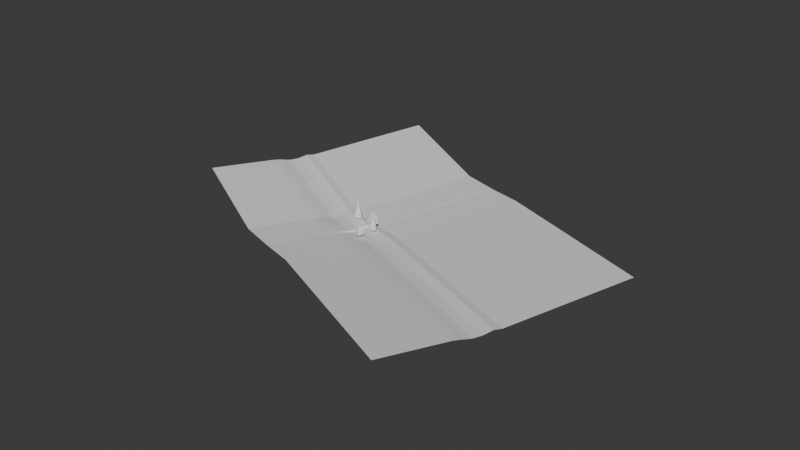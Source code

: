 # Source: Weesen-collisions.blend  (saved by Blender 4.3.30; exported with 4.5.12 LTS)
import bpy
from mathutils import Matrix  # noqa: F401  (used for matrix-valued properties, if any)

bpy.ops.wm.read_factory_settings(use_empty=True)
scene = bpy.context.scene
scene.name = 'Scene'

# ---- collections
col_collection = bpy.data.collections.new('Collection'); scene.collection.children.link(col_collection)

# ---- world
world_world = bpy.data.worlds.new('World'); scene.world = world_world
world_world.use_nodes = True; world_world.node_tree.nodes.clear()
_N = world_world.node_tree.nodes; _L = world_world.node_tree.links
n0 = _N.new('ShaderNodeOutputWorld'); n0.name = 'World Output'; n0.location = (300, 300)
n1 = _N.new('ShaderNodeBackground'); n1.name = 'Background'; n1.location = (10, 300)
n1.inputs[0].default_value = (0.05088, 0.05088, 0.05088, 1.0)
_L.new(n1.outputs[0], n0.inputs[0])
n0.is_active_output = True
world_world.color = (0.05088, 0.05088, 0.05088)
world_world.sun_shadow_jitter_overblur = 0.0

# ---- meshes
me_plane = bpy.data.meshes.new('Plane')
me_plane.from_pydata([(-1.0, 1.0, 2.686), (1.0, 1.0, -2.527), (-1.0, -0.8804, 5.263), (1.0, -0.8804, 0.04956), (-1.0, -0.9638, 5.476), (1.0, -0.9638, 0.4173), (-1.0, -1.046, 5.476), (1.0, -1.046, 0.4173), (-1.0, -1.117, 5.391), (1.0, -1.117, 0.1773), (-1.0, -3.192, 11.04), (1.0, -3.192, 5.825), (-0.6667, -0.8804, 3.299), (-0.3333, -0.8804, 0.1964), (2.986e-08, -0.8804, -0.9635), (0.3333, -0.8804, -0.281), (0.6667, -0.8804, 2.343), (0.6667, 1.0, -0.2333), (0.3333, 1.0, -2.858), (-2.881e-08, 1.0, -3.54), (-0.3333, 1.0, -2.38), (-0.6667, 1.0, 0.722), (-0.6667, -0.9638, 0.4305), (-0.3333, -0.9638, -2.672), (2.986e-08, -0.9638, -3.832), (0.3333, -0.9638, -3.149), (0.6667, -0.9638, -0.5248), (-0.6667, -1.046, 0.4305), (-0.3333, -1.046, -2.672), (2.986e-08, -1.046, -3.832), (0.3333, -1.046, -3.149), (0.6667, -1.046, -0.5248), (-0.6667, -1.117, 3.426), (-0.3333, -1.117, 0.3241), (2.986e-08, -1.117, -0.8358), (0.3333, -1.117, -0.1533), (0.6667, -1.117, 2.471), (-0.6667, -3.192, 9.075), (-0.3333, -3.192, 5.972), (2.939e-08, -3.192, 4.812), (0.3333, -3.192, 5.495), (0.6667, -3.192, 8.119), (-0.146, -0.8804, -1.075), (-0.146, 1.0, -3.651), (-0.146, -0.9638, -3.943), (-0.146, -1.046, -3.943), (-0.146, -1.117, -0.9472), (-0.146, -3.192, 4.701), (0.1667, -0.8804, -1.057), (0.1667, 1.0, -3.633), (0.1667, -0.9638, -3.925), (0.1667, -1.046, -3.925), (0.1667, -1.117, -0.9289), (0.1667, -3.192, 4.719), (-2.147, -13.6, 42.79), (-0.1472, -13.6, 37.58), (-1.814, -13.6, 40.82), (-1.481, -13.6, 37.72), (-1.147, -13.6, 36.56), (-0.8139, -13.6, 37.24), (-0.4805, -13.6, 39.87), (-1.293, -13.6, 36.45), (-0.9805, -13.6, 36.47), (-0.27, 7.724, 17.9), (1.73, 7.724, 12.68), (1.397, 7.724, 14.98), (1.063, 7.724, 12.35), (0.73, 7.724, 11.67), (0.3966, 7.724, 12.83), (0.0633, 7.724, 15.93), (0.5839, 7.724, 11.56), (0.8966, 7.724, 11.58), (-3.918, 1.045, 9.682), (-3.918, -0.8351, 12.26), (-3.918, -0.9185, 12.47), (-3.918, -1.0, 12.47), (-3.918, -1.072, 12.39), (-3.918, -3.147, 18.03), (-5.066, -13.56, 49.78), (-3.188, 7.769, 24.89), (6.624, 1.0, 15.25), (6.624, -0.8804, 17.83), (6.624, -0.9638, 18.2), (6.624, -1.046, 18.2), (6.624, -1.117, 17.96), (6.624, -3.192, 23.6), (5.476, -13.6, 55.35), (7.354, 7.724, 30.46)], [], [(21, 0, 2, 12), (12, 2, 4, 22), (2, 0, 72, 73), (27, 6, 8, 32), (32, 8, 10, 37), (9, 36, 41, 11), (36, 35, 40, 41), (52, 34, 39, 53), (46, 33, 38, 47), (33, 32, 37, 38), (7, 31, 36, 9), (31, 30, 35, 36), (51, 29, 34, 52), (45, 28, 33, 46), (28, 27, 32, 33), (5, 26, 31, 7), (26, 25, 30, 31), (50, 24, 29, 51), (44, 23, 28, 45), (54, 10, 77, 78), (3, 16, 26, 5), (16, 15, 25, 26), (48, 14, 24, 50), (42, 13, 23, 44), (13, 12, 22, 23), (1, 17, 16, 3), (17, 18, 15, 16), (49, 19, 14, 48), (43, 20, 13, 42), (20, 21, 12, 13), (19, 43, 42, 14), (14, 42, 44, 24), (24, 44, 45, 29), (29, 45, 46, 34), (34, 46, 47, 39), (18, 49, 48, 15), (15, 48, 50, 25), (25, 50, 51, 30), (30, 51, 52, 35), (35, 52, 53, 40), (41, 40, 59, 60), (53, 39, 58, 62), (47, 38, 57, 61), (39, 47, 61, 58), (37, 10, 54, 56), (11, 41, 60, 55), (40, 53, 62, 59), (38, 37, 56, 57), (19, 49, 71, 67), (17, 1, 64, 65), (49, 18, 66, 71), (43, 19, 67, 70), (20, 43, 70, 68), (18, 17, 65, 66), (21, 20, 68, 69), (0, 21, 69, 63), (23, 22, 4, 6, 27, 28), (6, 4, 74, 75), (0, 63, 79, 72), (8, 6, 75, 76), (4, 2, 73, 74), (10, 8, 76, 77), (1, 3, 81, 80), (64, 1, 80, 87), (7, 9, 84, 83), (3, 5, 82, 81), (9, 11, 85, 84), (11, 55, 86, 85), (5, 7, 83, 82)])
_uv = me_plane.uv_layers.new(name='UVMap')
_uv.uv.foreach_set('vector', [0.1667, 1.0, 0.0, 1.0, 0.0, 0.0598, 0.1667, 0.0598, 0.1667, 0.0598, 0.0, 0.0598, 0.0, 0.0598, 0.1667, 0.0598, 0.0, 0.0598, 0.0, 1.0, 0.0, 1.0, 0.0, 0.0598, 0.1667, 0.0598, 0.0, 0.0598, 0.0, 0.0598, 0.1667, 0.0598, 0.1667, 0.0598, 0.0, 0.0598, 0.0, 0.0598, 0.1667, 0.0598, 1.0, 0.0598, 0.8333, 0.0598, 0.8333, 0.0598, 1.0, 0.0598, 0.8333, 0.0598, 0.6667, 0.0598, 0.6667, 0.0598, 0.8333, 0.0598, 0.5833, 0.0598, 0.5, 0.0598, 0.5, 0.0598, 0.5833, 0.0598, 0.427, 0.0598, 0.3333, 0.0598, 0.3333, 0.0598, 0.427, 0.0598, 0.3333, 0.0598, 0.1667, 0.0598, 0.1667, 0.0598, 0.3333, 0.0598, 1.0, 0.0598, 0.8333, 0.0598, 0.8333, 0.0598, 1.0, 0.0598, 0.8333, 0.0598, 0.6667, 0.0598, 0.6667, 0.0598, 0.8333, 0.0598, 0.5833, 0.0598, 0.5, 0.0598, 0.5, 0.0598, 0.5833, 0.0598, 0.427, 0.0598, 0.3333, 0.0598, 0.3333, 0.0598, 0.427, 0.0598, 0.3333, 0.0598, 0.1667, 0.0598, 0.1667, 0.0598, 0.3333, 0.0598, 1.0, 0.0598, 0.8333, 0.0598, 0.8333, 0.0598, 1.0, 0.0598, 0.8333, 0.0598, 0.6667, 0.0598, 0.6667, 0.0598, 0.8333, 0.0598, 0.5833, 0.0598, 0.5, 0.0598, 0.5, 0.0598, 0.5833, 0.0598, 0.427, 0.0598, 0.3333, 0.0598, 0.3333, 0.0598, 0.427, 0.0598, 0.0, 0.0598, 0.0, 0.0598, 0.0, 0.0598, 0.0, 0.0598, 1.0, 0.0598, 0.8333, 0.0598, 0.8333, 0.0598, 1.0, 0.0598, 0.8333, 0.0598, 0.6667, 0.0598, 0.6667, 0.0598, 0.8333, 0.0598, 0.5833, 0.0598, 0.5, 0.0598, 0.5, 0.0598, 0.5833, 0.0598, 0.427, 0.0598, 0.3333, 0.0598, 0.3333, 0.0598, 0.427, 0.0598, 0.3333, 0.0598, 0.1667, 0.0598, 0.1667, 0.0598, 0.3333, 0.0598, 1.0, 1.0, 0.8333, 1.0, 0.8333, 0.0598, 1.0, 0.0598, 0.8333, 1.0, 0.6667, 1.0, 0.6667, 0.0598, 0.8333, 0.0598, 0.5833, 1.0, 0.5, 1.0, 0.5, 0.0598, 0.5833, 0.0598, 0.427, 1.0, 0.3333, 1.0, 0.3333, 0.0598, 0.427, 0.0598, 0.3333, 1.0, 0.1667, 1.0, 0.1667, 0.0598, 0.3333, 0.0598, 0.5, 1.0, 0.427, 1.0, 0.427, 0.0598, 0.5, 0.0598, 0.5, 0.0598, 0.427, 0.0598, 0.427, 0.0598, 0.5, 0.0598, 0.5, 0.0598, 0.427, 0.0598, 0.427, 0.0598, 0.5, 0.0598, 0.5, 0.0598, 0.427, 0.0598, 0.427, 0.0598, 0.5, 0.0598, 0.5, 0.0598, 0.427, 0.0598, 0.427, 0.0598, 0.5, 0.0598, 0.6667, 1.0, 0.5833, 1.0, 0.5833, 0.0598, 0.6667, 0.0598, 0.6667, 0.0598, 0.5833, 0.0598, 0.5833, 0.0598, 0.6667, 0.0598, 0.6667, 0.0598, 0.5833, 0.0598, 0.5833, 0.0598, 0.6667, 0.0598, 0.6667, 0.0598, 0.5833, 0.0598, 0.5833, 0.0598, 0.6667, 0.0598, 0.6667, 0.0598, 0.5833, 0.0598, 0.5833, 0.0598, 0.6667, 0.0598, 0.8333, 0.0598, 0.6667, 0.0598, 0.6667, 0.0598, 0.8333, 0.0598, 0.5833, 0.0598, 0.5, 0.0598, 0.5, 0.0598, 0.5833, 0.0598, 0.427, 0.0598, 0.3333, 0.0598, 0.3333, 0.0598, 0.427, 0.0598, 0.5, 0.0598, 0.427, 0.0598, 0.427, 0.0598, 0.5, 0.0598, 0.1667, 0.0598, 0.0, 0.0598, 0.0, 0.0598, 0.1667, 0.0598, 1.0, 0.0598, 0.8333, 0.0598, 0.8333, 0.0598, 1.0, 0.0598, 0.6667, 0.0598, 0.5833, 0.0598, 0.5833, 0.0598, 0.6667, 0.0598, 0.3333, 0.0598, 0.1667, 0.0598, 0.1667, 0.0598, 0.3333, 0.0598, 0.5, 1.0, 0.5833, 1.0, 0.5833, 1.0, 0.5, 1.0, 0.8333, 1.0, 1.0, 1.0, 1.0, 1.0, 0.8333, 1.0, 0.5833, 1.0, 0.6667, 1.0, 0.6667, 1.0, 0.5833, 1.0, 0.427, 1.0, 0.5, 1.0, 0.5, 1.0, 0.427, 1.0, 0.3333, 1.0, 0.427, 1.0, 0.427, 1.0, 0.3333, 1.0, 0.6667, 1.0, 0.8333, 1.0, 0.8333, 1.0, 0.6667, 1.0, 0.1667, 1.0, 0.3333, 1.0, 0.3333, 1.0, 0.1667, 1.0, 0.0, 1.0, 0.1667, 1.0, 0.1667, 1.0, 0.0, 1.0, 0.3333, 0.0598, 0.1667, 0.0598, 0.0, 0.0598, 0.0, 0.0598, 0.1667, 0.0598, 0.3333, 0.0598, 0.0, 0.0598, 0.0, 0.0598, 0.0, 0.0598, 0.0, 0.0598, 0.0, 1.0, 0.0, 1.0, 0.0, 1.0, 0.0, 1.0, 0.0, 0.0598, 0.0, 0.0598, 0.0, 0.0598, 0.0, 0.0598, 0.0, 0.0598, 0.0, 0.0598, 0.0, 0.0598, 0.0, 0.0598, 0.0, 0.0598, 0.0, 0.0598, 0.0, 0.0598, 0.0, 0.0598, 1.0, 1.0, 1.0, 0.0598, 1.0, 0.0598, 1.0, 1.0, 1.0, 1.0, 1.0, 1.0, 1.0, 1.0, 1.0, 1.0, 1.0, 0.0598, 1.0, 0.0598, 1.0, 0.0598, 1.0, 0.0598, 1.0, 0.0598, 1.0, 0.0598, 1.0, 0.0598, 1.0, 0.0598, 1.0, 0.0598, 1.0, 0.0598, 1.0, 0.0598, 1.0, 0.0598, 1.0, 0.0598, 1.0, 0.0598, 1.0, 0.0598, 1.0, 0.0598, 1.0, 0.0598, 1.0, 0.0598, 1.0, 0.0598, 1.0, 0.0598])
me_plane.update()
me_plane_002 = bpy.data.meshes.new('Plane.002')
me_plane_002.from_pydata([(-1.0, -1.0, 0.2068), (1.0, -1.0, 0.2068), (-1.0, 1.0, 0.2068), (1.0, 1.0, 0.2068), (-1.0, 1.0, -0.1943), (-1.0, -1.0, -0.2036), (1.0, -1.0, -0.2036), (1.0, 1.0, -0.1943), (-1.0, 0.5794, 0.3171), (-1.0, 0.1794, 0.3609), (-1.0, -0.2206, 0.3609), (-1.0, -0.6709, 0.3171), (1.0, -0.6709, 0.3171), (1.0, -0.2206, 0.3609), (1.0, 0.1794, 0.3609), (1.0, 0.5794, 0.3171), (-1.0, 0.5794, -0.1552), (-1.0, 0.1794, -0.1114), (-1.0, -0.2206, -0.1114), (-1.0, -0.6709, -0.1552), (1.0, -0.6709, -0.1552), (1.0, -0.2206, -0.1114), (1.0, 0.1794, -0.1114), (1.0, 0.5794, -0.1552)], [], [(8, 2, 3, 15), (16, 23, 7, 4), (15, 3, 7, 23), (11, 0, 5, 19), (3, 2, 4, 7), (0, 1, 6, 5), (2, 8, 16, 4), (8, 9, 17, 16), (9, 10, 18, 17), (10, 11, 19, 18), (1, 12, 20, 6), (12, 13, 21, 20), (13, 14, 22, 21), (14, 15, 23, 22), (5, 6, 20, 19), (19, 20, 21, 18), (18, 21, 22, 17), (17, 22, 23, 16), (0, 11, 12, 1), (11, 10, 13, 12), (10, 9, 14, 13), (9, 8, 15, 14)])
_uv = me_plane_002.uv_layers.new(name='UVMap')
_uv.uv.foreach_set('vector', [0.0, 0.7897, 0.0, 1.0, 1.0, 1.0, 1.0, 0.7897, 0.0, 0.7897, 1.0, 0.7897, 1.0, 1.0, 0.0, 1.0, 1.0, 0.7897, 1.0, 1.0, 1.0, 1.0, 1.0, 0.7897, 0.0, 0.1645, 0.0, 0.0, 0.0, 0.0, 0.0, 0.1645, 1.0, 1.0, 0.0, 1.0, 0.0, 1.0, 1.0, 1.0, 0.0, 0.0, 1.0, 0.0, 1.0, 0.0, 0.0, 0.0, 0.0, 1.0, 0.0, 0.7897, 0.0, 0.7897, 0.0, 1.0, 0.0, 0.7897, 0.0, 0.5897, 0.0, 0.5897, 0.0, 0.7897, 0.0, 0.5897, 0.0, 0.3897, 0.0, 0.3897, 0.0, 0.5897, 0.0, 0.3897, 0.0, 0.1645, 0.0, 0.1645, 0.0, 0.3897, 1.0, 0.0, 1.0, 0.1645, 1.0, 0.1645, 1.0, 0.0, 1.0, 0.1645, 1.0, 0.3897, 1.0, 0.3897, 1.0, 0.1645, 1.0, 0.3897, 1.0, 0.5897, 1.0, 0.5897, 1.0, 0.3897, 1.0, 0.5897, 1.0, 0.7897, 1.0, 0.7897, 1.0, 0.5897, 0.0, 0.0, 1.0, 0.0, 1.0, 0.1645, 0.0, 0.1645, 0.0, 0.1645, 1.0, 0.1645, 1.0, 0.3897, 0.0, 0.3897, 0.0, 0.3897, 1.0, 0.3897, 1.0, 0.5897, 0.0, 0.5897, 0.0, 0.5897, 1.0, 0.5897, 1.0, 0.7897, 0.0, 0.7897, 0.0, 0.0, 0.0, 0.1645, 1.0, 0.1645, 1.0, 0.0, 0.0, 0.1645, 0.0, 0.3897, 1.0, 0.3897, 1.0, 0.1645, 0.0, 0.3897, 0.0, 0.5897, 1.0, 0.5897, 1.0, 0.3897, 0.0, 0.5897, 0.0, 0.7897, 1.0, 0.7897, 1.0, 0.5897])
me_plane_002.update()
me_cube = bpy.data.meshes.new('Cube')
me_cube.from_pydata([(-1.0, -1.0, -4.885), (-1.0, -1.0, 1.0), (-1.0, 1.0, -4.885), (-1.0, 1.0, 1.0), (1.0, -1.0, -4.885), (1.0, -1.0, 1.0), (1.0, 1.0, -4.885), (1.0, 1.0, 1.0)], [], [(0, 1, 3, 2), (2, 3, 7, 6), (6, 7, 5, 4), (4, 5, 1, 0), (2, 6, 4, 0), (7, 3, 1, 5)])
_uv = me_cube.uv_layers.new(name='UVMap')
_uv.uv.foreach_set('vector', [0.375, 0.0, 0.625, 0.0, 0.625, 0.25, 0.375, 0.25, 0.375, 0.25, 0.625, 0.25, 0.625, 0.5, 0.375, 0.5, 0.375, 0.5, 0.625, 0.5, 0.625, 0.75, 0.375, 0.75, 0.375, 0.75, 0.625, 0.75, 0.625, 1.0, 0.375, 1.0, 0.125, 0.5, 0.375, 0.5, 0.375, 0.75, 0.125, 0.75, 0.625, 0.5, 0.875, 0.5, 0.875, 0.75, 0.625, 0.75])
me_cube.update()
me_cube_001 = bpy.data.meshes.new('Cube.001')
me_cube_001.from_pydata([(-0.4239, -1.0, -1.0), (-0.404, -1.0, 1.0), (-0.4941, 1.0, -1.0), (-0.404, 1.0, 1.0), (1.07, -1.0, -1.0), (1.0, -1.0, 1.0), (1.0, 1.0, -1.0), (1.0, 1.0, 1.0), (-1.0, -1.0, 3.374), (-1.0, 1.0, 3.374), (2.085, 1.0, 3.374), (1.52, -1.0, 3.374), (-1.896, -3.362, 5.689), (-1.896, 3.362, 5.689), (3.362, 3.362, 6.245), (3.362, -3.362, 6.245), (-4.926, -6.445, 10.19), (-4.926, 6.557, 10.19), (7.914, 6.557, 7.663), (7.914, -6.445, 7.663), (-4.965, -4.965, 21.61), (-4.965, 4.965, 21.61), (4.965, 4.965, 23.49), (4.965, -4.965, 23.49), (-2.817, -2.817, 24.98), (-2.817, 2.817, 24.98), (2.817, 2.817, 24.98), (2.817, -2.817, 24.98), (-0.5991, -0.5991, 29.34), (-0.5991, 0.5991, 29.34), (0.5991, 0.5991, 29.34), (0.5991, -0.5991, 29.34), (6.79, 5.329, 18.49), (6.79, -5.329, 18.49), (-5.329, -5.329, 18.49), (-5.329, 5.329, 18.49), (6.481, -6.165, 14.49), (-5.915, 6.23, 14.49), (6.481, 6.23, 14.49), (-5.915, -6.165, 14.49), (6.855, -5.205, 6.431), (-3.334, -5.205, 7.521), (-3.334, 5.272, 7.521), (6.855, 5.272, 6.431), (1.282, 1.0, 2.187), (1.0, -1.0, 2.187), (-0.4355, -1.0, 2.187), (-0.4355, 1.0, 2.187)], [], [(0, 1, 3, 2), (2, 3, 7, 6), (6, 7, 5, 4), (4, 5, 1, 0), (2, 6, 4, 0), (45, 44, 10, 11), (11, 10, 14, 15), (47, 46, 8, 9), (46, 45, 11, 8), (44, 47, 9, 10), (41, 40, 19, 16), (9, 8, 12, 13), (8, 11, 15, 12), (10, 9, 13, 14), (33, 32, 22, 23), (43, 42, 17, 18), (40, 43, 18, 19), (42, 41, 16, 17), (21, 20, 24, 25), (35, 34, 20, 21), (34, 33, 23, 20), (32, 35, 21, 22), (24, 27, 31, 28), (20, 23, 27, 24), (22, 21, 25, 26), (23, 22, 26, 27), (30, 29, 28, 31), (26, 25, 29, 30), (27, 26, 30, 31), (25, 24, 28, 29), (38, 37, 35, 32), (39, 36, 33, 34), (37, 39, 34, 35), (36, 38, 32, 33), (16, 39, 37, 17), (17, 37, 38, 18), (18, 38, 36, 19), (19, 36, 39, 16), (13, 12, 41, 42), (15, 14, 43, 40), (14, 13, 42, 43), (12, 15, 40, 41), (7, 3, 47, 44), (1, 5, 45, 46), (3, 1, 46, 47), (5, 7, 44, 45)])
_uv = me_cube_001.uv_layers.new(name='UVMap')
_uv.uv.foreach_set('vector', [0.375, 0.0, 0.625, 0.0, 0.625, 0.25, 0.375, 0.25, 0.375, 0.25, 0.625, 0.25, 0.625, 0.5, 0.375, 0.5, 0.375, 0.5, 0.625, 0.5, 0.625, 0.75, 0.375, 0.75, 0.375, 0.75, 0.625, 0.75, 0.625, 1.0, 0.375, 1.0, 0.125, 0.5, 0.375, 0.5, 0.375, 0.75, 0.125, 0.75, 0.625, 0.75, 0.625, 0.5, 0.625, 0.5, 0.625, 0.75, 0.625, 0.75, 0.625, 0.5, 0.625, 0.5, 0.625, 0.75, 0.625, 0.25, 0.625, 0.0, 0.625, 0.0, 0.625, 0.25, 0.625, 1.0, 0.625, 0.75, 0.625, 0.75, 0.625, 1.0, 0.625, 0.5, 0.625, 0.25, 0.625, 0.25, 0.625, 0.5, 0.625, 1.0, 0.625, 0.75, 0.625, 0.75, 0.625, 1.0, 0.625, 0.25, 0.625, 0.0, 0.625, 0.0, 0.625, 0.25, 0.625, 1.0, 0.625, 0.75, 0.625, 0.75, 0.625, 1.0, 0.625, 0.5, 0.625, 0.25, 0.625, 0.25, 0.625, 0.5, 0.625, 0.75, 0.625, 0.5, 0.625, 0.5, 0.625, 0.75, 0.625, 0.5, 0.625, 0.25, 0.625, 0.25, 0.625, 0.5, 0.625, 0.75, 0.625, 0.5, 0.625, 0.5, 0.625, 0.75, 0.625, 0.25, 0.625, 0.0, 0.625, 0.0, 0.625, 0.25, 0.625, 0.25, 0.625, 0.0, 0.625, 0.0, 0.625, 0.25, 0.625, 0.25, 0.625, 0.0, 0.625, 0.0, 0.625, 0.25, 0.625, 1.0, 0.625, 0.75, 0.625, 0.75, 0.625, 1.0, 0.625, 0.5, 0.625, 0.25, 0.625, 0.25, 0.625, 0.5, 0.625, 1.0, 0.625, 0.75, 0.625, 0.75, 0.625, 1.0, 0.625, 1.0, 0.625, 0.75, 0.625, 0.75, 0.625, 1.0, 0.625, 0.5, 0.625, 0.25, 0.625, 0.25, 0.625, 0.5, 0.625, 0.75, 0.625, 0.5, 0.625, 0.5, 0.625, 0.75, 0.625, 0.5, 0.875, 0.5, 0.875, 0.75, 0.625, 0.75, 0.625, 0.5, 0.625, 0.25, 0.625, 0.25, 0.625, 0.5, 0.625, 0.75, 0.625, 0.5, 0.625, 0.5, 0.625, 0.75, 0.625, 0.25, 0.625, 0.0, 0.625, 0.0, 0.625, 0.25, 0.625, 0.5, 0.625, 0.25, 0.625, 0.25, 0.625, 0.5, 0.625, 1.0, 0.625, 0.75, 0.625, 0.75, 0.625, 1.0, 0.625, 0.25, 0.625, 0.0, 0.625, 0.0, 0.625, 0.25, 0.625, 0.75, 0.625, 0.5, 0.625, 0.5, 0.625, 0.75, 0.625, 0.0, 0.625, 0.0, 0.625, 0.25, 0.625, 0.25, 0.625, 0.25, 0.625, 0.25, 0.625, 0.5, 0.625, 0.5, 0.625, 0.5, 0.625, 0.5, 0.625, 0.75, 0.625, 0.75, 0.625, 0.75, 0.625, 0.75, 0.625, 1.0, 0.625, 1.0, 0.625, 0.25, 0.625, 0.0, 0.625, 0.0, 0.625, 0.25, 0.625, 0.75, 0.625, 0.5, 0.625, 0.5, 0.625, 0.75, 0.625, 0.5, 0.625, 0.25, 0.625, 0.25, 0.625, 0.5, 0.625, 1.0, 0.625, 0.75, 0.625, 0.75, 0.625, 1.0, 0.625, 0.5, 0.625, 0.25, 0.625, 0.25, 0.625, 0.5, 0.625, 1.0, 0.625, 0.75, 0.625, 0.75, 0.625, 1.0, 0.625, 0.25, 0.625, 0.0, 0.625, 0.0, 0.625, 0.25, 0.625, 0.75, 0.625, 0.5, 0.625, 0.5, 0.625, 0.75])
me_cube_001.update()
me_cube_002 = bpy.data.meshes.new('Cube.002')
me_cube_002.from_pydata([(-1.0, -1.0, -1.0), (-1.0, -1.0, 1.0), (-1.0, 1.0, -1.0), (-1.0, 1.0, 1.0), (1.0, -1.0, -1.0), (1.0, -1.0, 1.0), (1.0, 1.0, -1.0), (1.0, 1.0, 1.0), (-1.0, -1.0, 3.374), (-1.0, 1.0, 3.374), (1.0, 1.0, 3.374), (1.0, -1.0, 3.374), (-3.362, -3.362, 2.719), (-2.831, 3.663, 5.02), (3.892, 3.663, 5.041), (3.362, -3.362, 2.719), (-4.301, -6.598, 3.659), (-3.586, 5.444, 6.312), (7.75, 4.497, 6.292), (7.035, -7.602, 3.659), (-4.649, -3.223, 21.61), (-3.106, 3.317, 21.61), (6.825, 2.888, 21.61), (3.825, -3.455, 21.61), (-3.506, -1.905, 24.98), (-2.094, 2.221, 24.98), (3.54, 2.221, 24.98), (2.128, -1.905, 24.98), (-0.5991, -0.5991, 28.51), (-0.5991, 0.5991, 28.51), (0.5991, 0.5991, 28.51), (0.5991, -0.5991, 28.51), (6.424, 3.519, 18.49), (5.085, -5.006, 18.49), (-5.572, -5.006, 18.49), (-4.234, 3.519, 18.49), (6.191, -5.782, 14.49), (-4.55, 4.876, 14.49), (7.846, 4.147, 14.49), (-6.205, -5.782, 14.49), (6.682, -7.729, 7.93), (-3.989, 5.267, 9.732), (7.79, 3.987, 9.72), (-5.097, -7.145, 7.93), (6.883, -8.407, 5.493), (-3.759, 5.368, 7.781), (7.767, 4.278, 7.765), (-4.643, -7.584, 5.493)], [], [(0, 1, 3, 2), (2, 3, 7, 6), (6, 7, 5, 4), (4, 5, 1, 0), (2, 6, 4, 0), (5, 7, 10, 11), (11, 10, 14, 15), (3, 1, 8, 9), (1, 5, 11, 8), (7, 3, 9, 10), (12, 15, 19, 16), (9, 8, 12, 13), (8, 11, 15, 12), (10, 9, 13, 14), (33, 32, 22, 23), (14, 13, 17, 18), (15, 14, 18, 19), (13, 12, 16, 17), (21, 20, 24, 25), (35, 34, 20, 21), (34, 33, 23, 20), (32, 35, 21, 22), (24, 27, 31, 28), (20, 23, 27, 24), (22, 21, 25, 26), (23, 22, 26, 27), (30, 29, 28, 31), (26, 25, 29, 30), (27, 26, 30, 31), (25, 24, 28, 29), (38, 37, 35, 32), (39, 36, 33, 34), (37, 39, 34, 35), (36, 38, 32, 33), (43, 39, 37, 41), (41, 37, 38, 42), (42, 38, 36, 40), (40, 36, 39, 43), (44, 40, 43, 47), (46, 42, 40, 44), (45, 41, 42, 46), (47, 43, 41, 45), (16, 47, 45, 17), (17, 45, 46, 18), (18, 46, 44, 19), (19, 44, 47, 16)])
_uv = me_cube_002.uv_layers.new(name='UVMap')
_uv.uv.foreach_set('vector', [0.375, 0.0, 0.625, 0.0, 0.625, 0.25, 0.375, 0.25, 0.375, 0.25, 0.625, 0.25, 0.625, 0.5, 0.375, 0.5, 0.375, 0.5, 0.625, 0.5, 0.625, 0.75, 0.375, 0.75, 0.375, 0.75, 0.625, 0.75, 0.625, 1.0, 0.375, 1.0, 0.125, 0.5, 0.375, 0.5, 0.375, 0.75, 0.125, 0.75, 0.625, 0.75, 0.625, 0.5, 0.625, 0.5, 0.625, 0.75, 0.625, 0.75, 0.625, 0.5, 0.625, 0.5, 0.625, 0.75, 0.625, 0.25, 0.625, 0.0, 0.625, 0.0, 0.625, 0.25, 0.625, 1.0, 0.625, 0.75, 0.625, 0.75, 0.625, 1.0, 0.625, 0.5, 0.625, 0.25, 0.625, 0.25, 0.625, 0.5, 0.625, 1.0, 0.625, 0.75, 0.625, 0.75, 0.625, 1.0, 0.625, 0.25, 0.625, 0.0, 0.625, 0.0, 0.625, 0.25, 0.625, 1.0, 0.625, 0.75, 0.625, 0.75, 0.625, 1.0, 0.625, 0.5, 0.625, 0.25, 0.625, 0.25, 0.625, 0.5, 0.625, 0.75, 0.625, 0.5, 0.625, 0.5, 0.625, 0.75, 0.625, 0.5, 0.625, 0.25, 0.625, 0.25, 0.625, 0.5, 0.625, 0.75, 0.625, 0.5, 0.625, 0.5, 0.625, 0.75, 0.625, 0.25, 0.625, 0.0, 0.625, 0.0, 0.625, 0.25, 0.625, 0.25, 0.625, 0.0, 0.625, 0.0, 0.625, 0.25, 0.625, 0.25, 0.625, 0.0, 0.625, 0.0, 0.625, 0.25, 0.625, 1.0, 0.625, 0.75, 0.625, 0.75, 0.625, 1.0, 0.625, 0.5, 0.625, 0.25, 0.625, 0.25, 0.625, 0.5, 0.625, 1.0, 0.625, 0.75, 0.625, 0.75, 0.625, 1.0, 0.625, 1.0, 0.625, 0.75, 0.625, 0.75, 0.625, 1.0, 0.625, 0.5, 0.625, 0.25, 0.625, 0.25, 0.625, 0.5, 0.625, 0.75, 0.625, 0.5, 0.625, 0.5, 0.625, 0.75, 0.625, 0.5, 0.875, 0.5, 0.875, 0.75, 0.625, 0.75, 0.625, 0.5, 0.625, 0.25, 0.625, 0.25, 0.625, 0.5, 0.625, 0.75, 0.625, 0.5, 0.625, 0.5, 0.625, 0.75, 0.625, 0.25, 0.625, 0.0, 0.625, 0.0, 0.625, 0.25, 0.625, 0.5, 0.625, 0.25, 0.625, 0.25, 0.625, 0.5, 0.625, 1.0, 0.625, 0.75, 0.625, 0.75, 0.625, 1.0, 0.625, 0.25, 0.625, 0.0, 0.625, 0.0, 0.625, 0.25, 0.625, 0.75, 0.625, 0.5, 0.625, 0.5, 0.625, 0.75, 0.625, 0.0, 0.625, 0.0, 0.625, 0.25, 0.625, 0.25, 0.625, 0.25, 0.625, 0.25, 0.625, 0.5, 0.625, 0.5, 0.625, 0.5, 0.625, 0.5, 0.625, 0.75, 0.625, 0.75, 0.625, 0.75, 0.625, 0.75, 0.625, 1.0, 0.625, 1.0, 0.625, 0.75, 0.625, 0.75, 0.625, 1.0, 0.625, 1.0, 0.625, 0.5, 0.625, 0.5, 0.625, 0.75, 0.625, 0.75, 0.625, 0.25, 0.625, 0.25, 0.625, 0.5, 0.625, 0.5, 0.625, 0.0, 0.625, 0.0, 0.625, 0.25, 0.625, 0.25, 0.625, 0.0, 0.625, 0.0, 0.625, 0.25, 0.625, 0.25, 0.625, 0.25, 0.625, 0.25, 0.625, 0.5, 0.625, 0.5, 0.625, 0.5, 0.625, 0.5, 0.625, 0.75, 0.625, 0.75, 0.625, 0.75, 0.625, 0.75, 0.625, 1.0, 0.625, 1.0])
me_cube_002.update()
me_cube_003 = bpy.data.meshes.new('Cube.003')
me_cube_003.from_pydata([(-1.0, -1.0, -1.0), (-1.0, -1.077, 1.0), (-1.0, 1.0, -1.0), (-1.0, 0.824, 1.0), (1.0, -1.0, -1.0), (1.0, -1.077, 1.0), (1.0, 1.0, -1.0), (1.0, 0.824, 1.0), (-0.2652, -0.4762, 4.037), (-0.2652, 0.05419, 4.037), (0.2652, 0.05419, 4.037), (0.2652, -0.4762, 4.037)], [], [(0, 1, 3, 2), (2, 3, 7, 6), (6, 7, 5, 4), (4, 5, 1, 0), (2, 6, 4, 0), (7, 3, 9, 10), (10, 9, 8, 11), (5, 7, 10, 11), (3, 1, 8, 9), (1, 5, 11, 8)])
_uv = me_cube_003.uv_layers.new(name='UVMap')
_uv.uv.foreach_set('vector', [0.375, 0.0, 0.625, 0.0, 0.625, 0.25, 0.375, 0.25, 0.375, 0.25, 0.625, 0.25, 0.625, 0.5, 0.375, 0.5, 0.375, 0.5, 0.625, 0.5, 0.625, 0.75, 0.375, 0.75, 0.375, 0.75, 0.625, 0.75, 0.625, 1.0, 0.375, 1.0, 0.125, 0.5, 0.375, 0.5, 0.375, 0.75, 0.125, 0.75, 0.625, 0.5, 0.625, 0.25, 0.625, 0.25, 0.625, 0.5, 0.625, 0.5, 0.875, 0.5, 0.875, 0.75, 0.625, 0.75, 0.625, 0.75, 0.625, 0.5, 0.625, 0.5, 0.625, 0.75, 0.625, 0.25, 0.625, 0.0, 0.625, 0.0, 0.625, 0.25, 0.625, 1.0, 0.625, 0.75, 0.625, 0.75, 0.625, 1.0])
me_cube_003.update()
me_cube_004 = bpy.data.meshes.new('Cube.004')
me_cube_004.from_pydata([(-1.0, -1.0, -1.0), (-1.0, -1.0, 1.0), (-1.0, 1.0, -1.0), (-1.0, 1.0, 1.0), (1.0, -1.0, -1.0), (1.0, -1.0, 1.0), (1.0, 1.0, -1.0), (1.0, 1.0, 1.0)], [], [(0, 1, 3, 2), (2, 3, 7, 6), (6, 7, 5, 4), (4, 5, 1, 0), (2, 6, 4, 0), (7, 3, 1, 5)])
_uv = me_cube_004.uv_layers.new(name='UVMap')
_uv.uv.foreach_set('vector', [0.375, 0.0, 0.625, 0.0, 0.625, 0.25, 0.375, 0.25, 0.375, 0.25, 0.625, 0.25, 0.625, 0.5, 0.375, 0.5, 0.375, 0.5, 0.625, 0.5, 0.625, 0.75, 0.375, 0.75, 0.375, 0.75, 0.625, 0.75, 0.625, 1.0, 0.375, 1.0, 0.125, 0.5, 0.375, 0.5, 0.375, 0.75, 0.125, 0.75, 0.625, 0.5, 0.875, 0.5, 0.875, 0.75, 0.625, 0.75])
me_cube_004.update()
me_cube_005 = bpy.data.meshes.new('Cube.005')
me_cube_005.from_pydata([(-1.47, -1.47, -1.102), (-0.001794, -0.1569, 1.158), (-1.47, 1.47, -1.102), (-0.001794, 0.1569, 1.158), (1.667, -1.47, -1.102), (0.312, -0.1569, 1.158), (1.667, 1.47, -1.102), (0.312, 0.1569, 1.158), (-1.412, -1.412, -0.5), (-0.7609, -0.9362, 0.0), (-0.3095, -0.4844, 0.5), (-0.3095, 0.4844, 0.5), (-0.7609, 0.9362, 0.0), (-1.412, 1.412, -0.5), (0.6593, 0.4844, 0.5), (1.112, 0.9362, 0.0), (1.412, 1.412, -0.5), (0.6593, -0.4844, 0.5), (1.112, -0.9362, 0.0), (1.412, -1.412, -0.5)], [], [(10, 1, 3, 11), (11, 3, 7, 14), (14, 7, 5, 17), (17, 5, 1, 10), (2, 6, 4, 0), (7, 3, 1, 5), (4, 19, 8, 0), (19, 18, 9, 8), (18, 17, 10, 9), (6, 16, 19, 4), (16, 15, 18, 19), (15, 14, 17, 18), (2, 13, 16, 6), (13, 12, 15, 16), (12, 11, 14, 15), (0, 8, 13, 2), (8, 9, 12, 13), (9, 10, 11, 12)])
_uv = me_cube_005.uv_layers.new(name='UVMap')
_uv.uv.foreach_set('vector', [0.5625, 0.0, 0.625, 0.0, 0.625, 0.25, 0.5625, 0.25, 0.5625, 0.25, 0.625, 0.25, 0.625, 0.5, 0.5625, 0.5, 0.5625, 0.5, 0.625, 0.5, 0.625, 0.75, 0.5625, 0.75, 0.5625, 0.75, 0.625, 0.75, 0.625, 1.0, 0.5625, 1.0, 0.125, 0.5, 0.375, 0.5, 0.375, 0.75, 0.125, 0.75, 0.625, 0.5, 0.875, 0.5, 0.875, 0.75, 0.625, 0.75, 0.375, 0.75, 0.4375, 0.75, 0.4375, 1.0, 0.375, 1.0, 0.4375, 0.75, 0.5, 0.75, 0.5, 1.0, 0.4375, 1.0, 0.5, 0.75, 0.5625, 0.75, 0.5625, 1.0, 0.5, 1.0, 0.375, 0.5, 0.4375, 0.5, 0.4375, 0.75, 0.375, 0.75, 0.4375, 0.5, 0.5, 0.5, 0.5, 0.75, 0.4375, 0.75, 0.5, 0.5, 0.5625, 0.5, 0.5625, 0.75, 0.5, 0.75, 0.375, 0.25, 0.4375, 0.25, 0.4375, 0.5, 0.375, 0.5, 0.4375, 0.25, 0.5, 0.25, 0.5, 0.5, 0.4375, 0.5, 0.5, 0.25, 0.5625, 0.25, 0.5625, 0.5, 0.5, 0.5, 0.375, 0.0, 0.4375, 0.0, 0.4375, 0.25, 0.375, 0.25, 0.4375, 0.0, 0.5, 0.0, 0.5, 0.25, 0.4375, 0.25, 0.5, 0.0, 0.5625, 0.0, 0.5625, 0.25, 0.5, 0.25])
me_cube_005.update()
me_cube_006 = bpy.data.meshes.new('Cube.006')
me_cube_006.from_pydata([(-1.0, -1.0, -1.0), (-1.0, -1.0, 1.0), (-1.0, 1.0, -1.0), (-1.0, 1.0, 1.0), (1.0, -1.0, -1.0), (1.0, -1.0, 1.0), (1.0, 1.0, -1.0), (1.0, 1.0, 1.0)], [], [(0, 1, 3, 2), (2, 3, 7, 6), (6, 7, 5, 4), (4, 5, 1, 0), (2, 6, 4, 0), (7, 3, 1, 5)])
_uv = me_cube_006.uv_layers.new(name='UVMap')
_uv.uv.foreach_set('vector', [0.375, 0.0, 0.625, 0.0, 0.625, 0.25, 0.375, 0.25, 0.375, 0.25, 0.625, 0.25, 0.625, 0.5, 0.375, 0.5, 0.375, 0.5, 0.625, 0.5, 0.625, 0.75, 0.375, 0.75, 0.375, 0.75, 0.625, 0.75, 0.625, 1.0, 0.375, 1.0, 0.125, 0.5, 0.375, 0.5, 0.375, 0.75, 0.125, 0.75, 0.625, 0.5, 0.875, 0.5, 0.875, 0.75, 0.625, 0.75])
me_cube_006.update()
me_cube_007 = bpy.data.meshes.new('Cube.007')
me_cube_007.from_pydata([(-1.0, -1.0, -1.0), (-1.0, -1.0, 1.0), (-1.0, 1.0, -1.0), (-1.0, 1.0, 1.0), (1.0, -1.0, -1.0), (1.0, -1.0, 1.0), (1.0, 1.0, -1.0), (1.0, 1.0, 1.0), (-1.0, -1.0, 1.0), (-1.0, 1.0, 1.0), (1.0, 1.0, 1.0), (1.0, -1.0, 1.0), (-0.4002, -0.4002, 1.222), (-0.4002, 0.4002, 1.222), (0.4002, 0.4002, 1.222), (0.4002, -0.4002, 1.222), (-0.7623, -0.3034, 2.309), (-0.7623, 0.497, 2.309), (-0.0409, 0.497, 2.693), (-0.0409, -0.3034, 2.693)], [], [(0, 1, 3, 2), (2, 3, 7, 6), (6, 7, 5, 4), (4, 5, 1, 0), (2, 6, 4, 0), (7, 3, 9, 10), (11, 10, 14, 15), (5, 7, 10, 11), (3, 1, 8, 9), (1, 5, 11, 8), (12, 15, 19, 16), (9, 8, 12, 13), (8, 11, 15, 12), (10, 9, 13, 14), (18, 17, 16, 19), (14, 13, 17, 18), (15, 14, 18, 19), (13, 12, 16, 17)])
_uv = me_cube_007.uv_layers.new(name='UVMap')
_uv.uv.foreach_set('vector', [0.375, 0.0, 0.625, 0.0, 0.625, 0.25, 0.375, 0.25, 0.375, 0.25, 0.625, 0.25, 0.625, 0.5, 0.375, 0.5, 0.375, 0.5, 0.625, 0.5, 0.625, 0.75, 0.375, 0.75, 0.375, 0.75, 0.625, 0.75, 0.625, 1.0, 0.375, 1.0, 0.125, 0.5, 0.375, 0.5, 0.375, 0.75, 0.125, 0.75, 0.625, 0.5, 0.625, 0.25, 0.625, 0.25, 0.625, 0.5, 0.625, 0.75, 0.625, 0.5, 0.625, 0.5, 0.625, 0.75, 0.625, 0.75, 0.625, 0.5, 0.625, 0.5, 0.625, 0.75, 0.625, 0.25, 0.625, 0.0, 0.625, 0.0, 0.625, 0.25, 0.625, 1.0, 0.625, 0.75, 0.625, 0.75, 0.625, 1.0, 0.625, 1.0, 0.625, 0.75, 0.625, 0.75, 0.625, 1.0, 0.625, 0.25, 0.625, 0.0, 0.625, 0.0, 0.625, 0.25, 0.625, 1.0, 0.625, 0.75, 0.625, 0.75, 0.625, 1.0, 0.625, 0.5, 0.625, 0.25, 0.625, 0.25, 0.625, 0.5, 0.625, 0.5, 0.875, 0.5, 0.875, 0.75, 0.625, 0.75, 0.625, 0.5, 0.625, 0.25, 0.625, 0.25, 0.625, 0.5, 0.625, 0.75, 0.625, 0.5, 0.625, 0.5, 0.625, 0.75, 0.625, 0.25, 0.625, 0.0, 0.625, 0.0, 0.625, 0.25])
me_cube_007.update()
me_cube_008 = bpy.data.meshes.new('Cube.008')
me_cube_008.from_pydata([(-1.0, -1.0, -1.0), (-1.0, -1.0, 1.0), (-1.0, 1.0, -1.0), (-1.0, 1.0, 1.0), (1.0, -1.0, -1.0), (1.0, -1.0, 1.0), (1.0, 1.0, -1.0), (1.0, 1.0, 1.0)], [], [(0, 1, 3, 2), (2, 3, 7, 6), (6, 7, 5, 4), (4, 5, 1, 0), (2, 6, 4, 0), (7, 3, 1, 5)])
_uv = me_cube_008.uv_layers.new(name='UVMap')
_uv.uv.foreach_set('vector', [0.375, 0.0, 0.625, 0.0, 0.625, 0.25, 0.375, 0.25, 0.375, 0.25, 0.625, 0.25, 0.625, 0.5, 0.375, 0.5, 0.375, 0.5, 0.625, 0.5, 0.625, 0.75, 0.375, 0.75, 0.375, 0.75, 0.625, 0.75, 0.625, 1.0, 0.375, 1.0, 0.125, 0.5, 0.375, 0.5, 0.375, 0.75, 0.125, 0.75, 0.625, 0.5, 0.875, 0.5, 0.875, 0.75, 0.625, 0.75])
me_cube_008.update()
me_cube_009 = bpy.data.meshes.new('Cube.009')
me_cube_009.from_pydata([(-1.292, -1.0, -1.0), (-1.292, -1.0, 0.1977), (-1.292, 1.0, -1.0), (-1.292, 1.0, 0.1977), (1.0, -1.0, -1.0), (0.9556, -1.0, 0.01532), (1.0, 1.0, -1.0), (0.9556, 1.0, 0.01532), (0.7619, 1.0, -1.0), (0.4286, 1.0, -1.0), (0.09523, 1.0, -1.0), (-0.2381, 1.0, -1.0), (-0.5714, 1.0, -1.0), (-0.5714, 1.0, 0.1977), (-0.2381, 1.0, 0.1977), (0.1734, 1.0, 0.7142), (0.4977, 1.0, -0.008998), (0.7619, 1.0, 0.1977), (-0.5714, -1.0, -1.0), (-0.2381, -1.0, -1.0), (0.09523, -1.0, -1.0), (0.4286, -1.0, -1.0), (0.7619, -1.0, -1.0), (0.7619, -1.0, 0.1977), (0.4977, -1.0, -0.008998), (0.1734, -1.0, 0.7142), (-0.2381, -1.0, 0.1977), (-0.5714, -1.0, 0.1977), (0.4325, 0.1231, -1.273), (0.3914, 0.1231, -1.273), (0.3914, -0.1231, -1.273), (0.4325, -0.1231, -1.273), (0.4566, 0.1643, -2.279), (0.4019, 0.1643, -2.279), (0.4019, -0.1643, -2.279), (0.4566, -0.1643, -2.279), (0.09523, 1.0, -1.0), (-0.2381, 1.0, -1.0), (-0.2381, -1.0, -1.0), (0.09523, -1.0, -1.0), (-0.04925, 0.1331, -1.377), (-0.09363, 0.1331, -1.377), (-0.09363, -0.1331, -1.377), (-0.04925, -0.1331, -1.377), (-0.04945, 0.132, -2.282), (-0.09343, 0.132, -2.282), (-0.09343, -0.132, -2.282), (-0.04945, -0.132, -2.282), (0.621, 0.1547, -1.162), (0.5695, 0.1547, -1.162), (0.5695, -0.1547, -1.162), (0.621, -0.1547, -1.162), (0.6239, 0.1719, -2.314), (0.5666, 0.1719, -2.314), (0.5666, -0.1719, -2.314), (0.6239, -0.1719, -2.314), (0.6266, 1.0, -1.0), (0.6266, 1.0, 0.4331), (0.6266, -1.0, -1.0), (0.6266, -1.0, 0.4331), (0.6001, 0.1547, -1.162), (0.6001, -0.1547, -1.162), (0.6006, 0.1719, -2.314), (0.6006, -0.1719, -2.314)], [], [(0, 1, 3, 2), (8, 17, 7, 6), (6, 7, 5, 4), (18, 27, 1, 0), (8, 6, 4, 22), (13, 3, 1, 27), (7, 17, 23, 5), (57, 16, 24, 59), (16, 15, 25, 24), (15, 14, 26, 25), (14, 13, 27, 26), (2, 12, 18, 0), (12, 11, 19, 18), (10, 20, 39, 36), (20, 10, 29, 30), (58, 21, 50, 61), (4, 5, 23, 22), (58, 59, 24, 21), (21, 24, 25, 20), (20, 25, 26, 19), (19, 26, 27, 18), (2, 3, 13, 12), (12, 13, 14, 11), (11, 14, 15, 10), (10, 15, 16, 9), (56, 57, 17, 8), (28, 31, 35, 32), (9, 21, 31, 28), (10, 9, 28, 29), (21, 20, 30, 31), (33, 32, 35, 34), (31, 30, 34, 35), (30, 29, 33, 34), (29, 28, 32, 33), (38, 37, 41, 42), (11, 10, 36, 37), (20, 19, 38, 39), (19, 11, 37, 38), (40, 43, 47, 44), (37, 36, 40, 41), (36, 39, 43, 40), (39, 38, 42, 43), (45, 44, 47, 46), (43, 42, 46, 47), (42, 41, 45, 46), (41, 40, 44, 45), (60, 48, 52, 62), (56, 8, 48, 60), (21, 9, 49, 50), (8, 22, 51, 48), (62, 52, 55, 63), (48, 51, 55, 52), (61, 50, 54, 63), (50, 49, 53, 54), (51, 61, 63, 55), (53, 62, 63, 54), (9, 56, 60, 49), (49, 60, 62, 53), (9, 16, 57, 56), (22, 23, 59, 58), (22, 58, 61, 51), (17, 57, 59, 23)])
_uv = me_cube_009.uv_layers.new(name='UVMap')
_uv.uv.foreach_set('vector', [0.375, 0.0, 0.625, 0.0, 0.625, 0.25, 0.375, 0.25, 0.375, 0.4702, 0.625, 0.4702, 0.625, 0.5, 0.375, 0.5, 0.375, 0.5, 0.625, 0.5, 0.625, 0.75, 0.375, 0.75, 0.375, 0.9464, 0.625, 0.9464, 0.625, 1.0, 0.375, 1.0, 0.3452, 0.5, 0.375, 0.5, 0.375, 0.75, 0.3452, 0.75, 0.8214, 0.5, 0.875, 0.5, 0.875, 0.75, 0.8214, 0.75, 0.625, 0.5, 0.6548, 0.5, 0.6548, 0.75, 0.625, 0.75, 0.6717, 0.5, 0.6964, 0.5, 0.6964, 0.75, 0.6717, 0.75, 0.6964, 0.5, 0.7381, 0.5, 0.7381, 0.75, 0.6964, 0.75, 0.7381, 0.5, 0.7798, 0.5, 0.7798, 0.75, 0.7381, 0.75, 0.7798, 0.5, 0.8214, 0.5, 0.8214, 0.75, 0.7798, 0.75, 0.125, 0.5, 0.1786, 0.5, 0.1786, 0.75, 0.125, 0.75, 0.1786, 0.5, 0.2202, 0.5, 0.2202, 0.75, 0.1786, 0.75, 0.2619, 0.5, 0.2619, 0.75, 0.2619, 0.75, 0.2619, 0.5, 0.2619, 0.75, 0.2619, 0.5, 0.2619, 0.5, 0.2619, 0.75, 0.375, 0.7967, 0.375, 0.8214, 0.375, 0.8214, 0.375, 0.7967, 0.375, 0.75, 0.625, 0.75, 0.625, 0.7798, 0.375, 0.7798, 0.375, 0.7967, 0.625, 0.7967, 0.625, 0.8214, 0.375, 0.8214, 0.375, 0.8214, 0.625, 0.8214, 0.625, 0.8631, 0.375, 0.8631, 0.375, 0.8631, 0.625, 0.8631, 0.625, 0.9048, 0.375, 0.9048, 0.375, 0.9048, 0.625, 0.9048, 0.625, 0.9464, 0.375, 0.9464, 0.375, 0.25, 0.625, 0.25, 0.625, 0.3036, 0.375, 0.3036, 0.375, 0.3036, 0.625, 0.3036, 0.625, 0.3452, 0.375, 0.3452, 0.375, 0.3452, 0.625, 0.3452, 0.625, 0.3869, 0.375, 0.3869, 0.375, 0.3869, 0.625, 0.3869, 0.625, 0.4286, 0.375, 0.4286, 0.375, 0.4533, 0.625, 0.4533, 0.625, 0.4702, 0.375, 0.4702, 0.3036, 0.5, 0.3036, 0.75, 0.3036, 0.75, 0.3036, 0.5, 0.3036, 0.5, 0.3036, 0.75, 0.3036, 0.75, 0.3036, 0.5, 0.375, 0.3869, 0.375, 0.4286, 0.375, 0.4286, 0.375, 0.3869, 0.375, 0.8214, 0.375, 0.8631, 0.375, 0.8631, 0.375, 0.8214, 0.2619, 0.5, 0.3036, 0.5, 0.3036, 0.75, 0.2619, 0.75, 0.375, 0.8214, 0.375, 0.8631, 0.375, 0.8631, 0.375, 0.8214, 0.2619, 0.75, 0.2619, 0.5, 0.2619, 0.5, 0.2619, 0.75, 0.375, 0.3869, 0.375, 0.4286, 0.375, 0.4286, 0.375, 0.3869, 0.2202, 0.75, 0.2202, 0.5, 0.2202, 0.5, 0.2202, 0.75, 0.375, 0.3452, 0.375, 0.3869, 0.375, 0.3869, 0.375, 0.3452, 0.375, 0.8631, 0.375, 0.9048, 0.375, 0.9048, 0.375, 0.8631, 0.2202, 0.75, 0.2202, 0.5, 0.2202, 0.5, 0.2202, 0.75, 0.2619, 0.5, 0.2619, 0.75, 0.2619, 0.75, 0.2619, 0.5, 0.375, 0.3452, 0.375, 0.3869, 0.375, 0.3869, 0.375, 0.3452, 0.2619, 0.5, 0.2619, 0.75, 0.2619, 0.75, 0.2619, 0.5, 0.375, 0.8631, 0.375, 0.9048, 0.375, 0.9048, 0.375, 0.8631, 0.2202, 0.5, 0.2619, 0.5, 0.2619, 0.75, 0.2202, 0.75, 0.375, 0.8631, 0.375, 0.9048, 0.375, 0.9048, 0.375, 0.8631, 0.2202, 0.75, 0.2202, 0.5, 0.2202, 0.5, 0.2202, 0.75, 0.375, 0.3452, 0.375, 0.3869, 0.375, 0.3869, 0.375, 0.3452, 0.375, 0.4533, 0.375, 0.4702, 0.375, 0.4702, 0.375, 0.4533, 0.375, 0.4533, 0.375, 0.4702, 0.375, 0.4702, 0.375, 0.4533, 0.3036, 0.75, 0.3036, 0.5, 0.3036, 0.5, 0.3036, 0.75, 0.3452, 0.5, 0.3452, 0.75, 0.3452, 0.75, 0.3452, 0.5, 0.3283, 0.5, 0.3452, 0.5, 0.3452, 0.75, 0.3283, 0.75, 0.3452, 0.5, 0.3452, 0.75, 0.3452, 0.75, 0.3452, 0.5, 0.375, 0.7967, 0.375, 0.8214, 0.375, 0.8214, 0.375, 0.7967, 0.3036, 0.75, 0.3036, 0.5, 0.3036, 0.5, 0.3036, 0.75, 0.375, 0.7798, 0.375, 0.7967, 0.375, 0.7967, 0.375, 0.7798, 0.3036, 0.5, 0.3283, 0.5, 0.3283, 0.75, 0.3036, 0.75, 0.375, 0.4286, 0.375, 0.4533, 0.375, 0.4533, 0.375, 0.4286, 0.375, 0.4286, 0.375, 0.4533, 0.375, 0.4533, 0.375, 0.4286, 0.375, 0.4286, 0.625, 0.4286, 0.625, 0.4533, 0.375, 0.4533, 0.375, 0.7798, 0.625, 0.7798, 0.625, 0.7967, 0.375, 0.7967, 0.375, 0.7798, 0.375, 0.7967, 0.375, 0.7967, 0.375, 0.7798, 0.6548, 0.5, 0.6717, 0.5, 0.6717, 0.75, 0.6548, 0.75])
me_cube_009.update()
me_cube_010 = bpy.data.meshes.new('Cube.010')
me_cube_010.from_pydata([(-0.1168, -0.1529, 0.5184), (-0.1168, 0.08066, 0.5184), (0.1168, -0.1529, 0.5184), (0.1168, 0.08066, 0.5184), (-0.9045, -0.8011, -0.6234), (-0.6682, -0.7148, -0.2148), (-0.5499, -0.6082, 0.1618), (-0.5966, 0.6593, 0.1299), (-0.7148, 0.8963, -0.2467), (-0.9045, 0.9016, -0.6234), (0.5966, 0.6226, 0.1299), (0.7148, 0.8963, -0.2467), (0.9045, 0.9016, -0.6234), (0.6432, -0.6448, 0.1618), (0.7614, -0.7148, -0.2148), (0.9045, -0.8011, -0.6234), (0.9045, -0.8386, -0.9454), (-0.9045, -0.8857, -0.9454), (0.9045, 0.8654, -0.9454), (-0.9045, 0.8183, -0.9454), (0.2133, -0.285, -1.048), (-0.1936, -0.285, -1.048), (0.2133, 0.09832, -1.048), (-0.1936, 0.09832, -1.048), (0.1013, -0.1795, -1.059), (-0.08162, -0.1795, -1.059), (0.1013, -0.007174, -1.059), (-0.08162, -0.007174, -1.059), (0.1756, -0.2424, -1.298), (-0.007344, -0.2424, -1.298), (0.1756, -0.07008, -1.298), (-0.007344, -0.07008, -1.298)], [], [(6, 0, 1, 7), (7, 1, 3, 10), (10, 3, 2, 13), (13, 2, 0, 6), (3, 1, 0, 2), (15, 14, 5, 4), (14, 13, 6, 5), (12, 11, 14, 15), (11, 10, 13, 14), (9, 8, 11, 12), (8, 7, 10, 11), (4, 5, 8, 9), (5, 6, 7, 8), (9, 12, 18, 19), (17, 19, 23, 21), (15, 4, 17, 16), (4, 9, 19, 17), (12, 15, 16, 18), (23, 22, 26, 27), (18, 16, 20, 22), (19, 18, 22, 23), (16, 17, 21, 20), (24, 25, 29, 28), (20, 21, 25, 24), (21, 23, 27, 25), (22, 20, 24, 26), (28, 29, 31, 30), (25, 27, 31, 29), (26, 24, 28, 30), (27, 26, 30, 31)])
_uv = me_cube_010.uv_layers.new(name='UVMap')
_uv.uv.foreach_set('vector', [0.5625, 0.0, 0.625, 0.0, 0.625, 0.25, 0.5625, 0.25, 0.5625, 0.25, 0.625, 0.25, 0.625, 0.5, 0.5625, 0.5, 0.5625, 0.5, 0.625, 0.5, 0.625, 0.75, 0.5625, 0.75, 0.5625, 0.75, 0.625, 0.75, 0.625, 1.0, 0.5625, 1.0, 0.625, 0.5, 0.875, 0.5, 0.875, 0.75, 0.625, 0.75, 0.4375, 0.75, 0.5, 0.75, 0.5, 1.0, 0.4375, 1.0, 0.5, 0.75, 0.5625, 0.75, 0.5625, 1.0, 0.5, 1.0, 0.4375, 0.5, 0.5, 0.5, 0.5, 0.75, 0.4375, 0.75, 0.5, 0.5, 0.5625, 0.5, 0.5625, 0.75, 0.5, 0.75, 0.4375, 0.25, 0.5, 0.25, 0.5, 0.5, 0.4375, 0.5, 0.5, 0.25, 0.5625, 0.25, 0.5625, 0.5, 0.5, 0.5, 0.4375, 0.0, 0.5, 0.0, 0.5, 0.25, 0.4375, 0.25, 0.5, 0.0, 0.5625, 0.0, 0.5625, 0.25, 0.5, 0.25, 0.4375, 0.25, 0.4375, 0.5, 0.4375, 0.5, 0.4375, 0.25, 0.4375, 0.0, 0.4375, 0.25, 0.4375, 0.25, 0.4375, 0.0, 0.4375, 0.75, 0.4375, 1.0, 0.4375, 1.0, 0.4375, 0.75, 0.4375, 0.0, 0.4375, 0.25, 0.4375, 0.25, 0.4375, 0.0, 0.4375, 0.5, 0.4375, 0.75, 0.4375, 0.75, 0.4375, 0.5, 0.4375, 0.25, 0.4375, 0.5, 0.4375, 0.5, 0.4375, 0.25, 0.4375, 0.5, 0.4375, 0.75, 0.4375, 0.75, 0.4375, 0.5, 0.4375, 0.25, 0.4375, 0.5, 0.4375, 0.5, 0.4375, 0.25, 0.4375, 0.75, 0.4375, 1.0, 0.4375, 1.0, 0.4375, 0.75, 0.4375, 0.75, 0.4375, 1.0, 0.4375, 1.0, 0.4375, 0.75, 0.4375, 0.75, 0.4375, 1.0, 0.4375, 1.0, 0.4375, 0.75, 0.4375, 0.0, 0.4375, 0.25, 0.4375, 0.25, 0.4375, 0.0, 0.4375, 0.5, 0.4375, 0.75, 0.4375, 0.75, 0.4375, 0.5, 0.4375, 0.75, 0.4375, 0.0, 0.4375, 0.25, 0.4375, 0.5, 0.4375, 0.0, 0.4375, 0.25, 0.4375, 0.25, 0.4375, 0.0, 0.4375, 0.5, 0.4375, 0.75, 0.4375, 0.75, 0.4375, 0.5, 0.4375, 0.25, 0.4375, 0.5, 0.4375, 0.5, 0.4375, 0.25])
me_cube_010.update()

# ---- objects
ob_grund = bpy.data.objects.new('Grund', me_plane)
ob_bruecke = bpy.data.objects.new('Bruecke', me_plane_002)
ob_bruecke_oben = bpy.data.objects.new('Bruecke_oben', me_cube)
ob_baum_gross_vorne = bpy.data.objects.new('Baum_gross_vorne', me_cube_001)
ob_baum_vorne_rechts = bpy.data.objects.new('Baum_vorne_rechts', me_cube_002)
ob_baum_links_nahe_vor_dings = bpy.data.objects.new('Baum_links_nahe_vor_Dings', me_cube_003)
ob_totempfahl = bpy.data.objects.new('TotemPfahl', me_cube_004)
ob_baum_spitz = bpy.data.objects.new('Baum_spitz', me_cube_005)
ob_pflanzenkuebel_nahe = bpy.data.objects.new('Pflanzenkuebel_nahe', me_cube_006)
ob_baum_klein_vorne = bpy.data.objects.new('Baum_klein_vorne', me_cube_007)
ob_kuebel = bpy.data.objects.new('Kuebel', me_cube_008)
ob_baum_gruppe_vorne = bpy.data.objects.new('Baum_Gruppe_vorne', me_cube_009)
ob_baum_glarus = bpy.data.objects.new('Baum_Glarus', me_cube_010)

# ---- transforms, parenting, visibility, modifiers, constraints
ob_grund.location = (-36.52, 12.09, -0.2838)
ob_grund.rotation_euler = (0.002409, 0.0303, -5.048)
ob_grund.scale = (40.0, 32.36, 1.0)
ob_bruecke.location = (2.763, 26.08, 1.839)
ob_bruecke.rotation_euler = (0.03987, 0.002486, -5.024)
ob_bruecke.scale = (1.534, 3.076, 2.665)
ob_bruecke_oben.location = (-15.61, -29.98, 3.805)
ob_bruecke_oben.rotation_euler = (0.0, -0.0, -6.489)
ob_bruecke_oben.scale = (5.25, 6.2, 1.15)
ob_baum_gross_vorne.location = (10.17, 25.84, 2.23)
ob_baum_gross_vorne.rotation_euler = (0.0, -0.0, -6.473)
ob_baum_gross_vorne.scale = (1.075, -0.7183, 0.9001)
ob_baum_vorne_rechts.location = (23.23, 10.96, 2.049)
ob_baum_vorne_rechts.rotation_euler = (0.0, -0.0, -5.703)
ob_baum_vorne_rechts.scale = (0.6509, -1.043, 0.9159)
ob_baum_links_nahe_vor_dings.location = (-8.0, 3.557, 1.72)
ob_baum_links_nahe_vor_dings.rotation_euler = (0.0, -0.0, -0.4181)
ob_baum_links_nahe_vor_dings.scale = (0.3845, 1.015, 0.2679)
ob_totempfahl.location = (-18.89, 6.932, 3.533)
ob_totempfahl.rotation_euler = (0.0, -0.0, -0.3115)
ob_totempfahl.scale = (0.65, 0.7782, 1.984)
ob_baum_spitz.location = (-29.82, 34.67, 17.66)
ob_baum_spitz.rotation_euler = (0.0, -0.0, 0.7296)
ob_baum_spitz.scale = (3.45, 3.2, 13.62)
ob_pflanzenkuebel_nahe.location = (5.843, 5.548, -0.06432)
ob_pflanzenkuebel_nahe.rotation_euler = (-0.005164, -0.1074, 1.347)
ob_pflanzenkuebel_nahe.scale = (4.169, 0.3, 0.25)
ob_baum_klein_vorne.location = (2.705, 16.61, 0.9863)
ob_baum_klein_vorne.scale = (0.7218, 0.35, 0.5927)
ob_kuebel.location = (8.497, 18.02, 1.372)
ob_kuebel.scale = (0.2354, 0.2433, 0.8688)
ob_baum_gruppe_vorne.location = (-5.194, 28.86, 6.117)
ob_baum_gruppe_vorne.rotation_euler = (0.0, -0.0, -0.4968)
ob_baum_gruppe_vorne.scale = (10.0, 1.159, 2.0)
ob_baum_glarus.location = (18.61, -14.94, 16.54)
ob_baum_glarus.rotation_euler = (0.0, -0.0, -0.5763)
ob_baum_glarus.scale = (2.7, 5.238, 10.97)

# ---- collection membership
col_collection.objects.link(ob_grund)
col_collection.objects.link(ob_bruecke)
col_collection.objects.link(ob_bruecke_oben)
col_collection.objects.link(ob_baum_gross_vorne)
col_collection.objects.link(ob_baum_vorne_rechts)
col_collection.objects.link(ob_baum_links_nahe_vor_dings)
col_collection.objects.link(ob_totempfahl)
col_collection.objects.link(ob_baum_spitz)
col_collection.objects.link(ob_pflanzenkuebel_nahe)
col_collection.objects.link(ob_baum_klein_vorne)
col_collection.objects.link(ob_kuebel)
col_collection.objects.link(ob_baum_gruppe_vorne)
col_collection.objects.link(ob_baum_glarus)

# ---- scene / render settings (as saved in the file)
scene.frame_start = 1; scene.frame_end = 250; scene.frame_set(0)
scene.render.engine = 'BLENDER_EEVEE_NEXT'
bpy.context.view_layer.update()

# ---- added for rendering (the .blend has no active camera and no usable light): camera, sun
cam_auto = bpy.data.cameras.new('AutoCamera')
cam_auto.lens = 50.0
cam_auto.sensor_width = 36.0
cam_auto.clip_end = 17495.7
ob_auto_camera = bpy.data.objects.new('AutoCamera', cam_auto)
scene.collection.objects.link(ob_auto_camera)
ob_auto_camera.location = (1064.88, -1171.36, 821.326)
ob_auto_camera.rotation_euler = (1.09748, -7.21219e-08, 0.694738)
scene.camera = ob_auto_camera
light_auto_sun = bpy.data.lights.new('AutoSun', 'SUN')
light_auto_sun.energy = 3.0
light_auto_sun.angle = 0.0523599
ob_auto_sun = bpy.data.objects.new('AutoSun', light_auto_sun)
scene.collection.objects.link(ob_auto_sun)
ob_auto_sun.rotation_euler = (0.872665, 0.174533, 0.523599)
bpy.context.view_layer.update()
